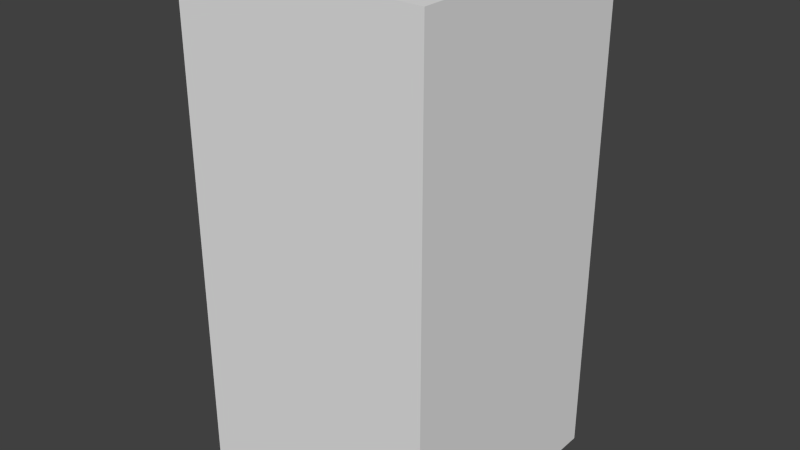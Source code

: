 # Source: redEyeEight.blend  (saved by Blender 2.68.0; exported with 4.5.12 LTS)
import bpy
from mathutils import Matrix  # noqa: F401  (used for matrix-valued properties, if any)

bpy.ops.wm.read_factory_settings(use_empty=True)
scene = bpy.context.scene
scene.name = 'Scene'

# ---- collections
col_collection_1 = bpy.data.collections.new('Collection 1'); scene.collection.children.link(col_collection_1)

# ---- world
world_world = bpy.data.worlds.new('World'); scene.world = world_world
world_world.color = (0.05088, 0.05088, 0.05088)
world_world.use_sun_shadow = False
world_world.sun_shadow_jitter_overblur = 0.0
world_world.cycles.sampling_method = 'MANUAL'
world_world.cycles.sample_map_resolution = 256

# ---- meshes
me_redeyeeight = bpy.data.meshes.new('redEyeEight')
me_redeyeeight.from_pydata([(-0.5, -0.5, -1.0), (-0.5, 0.5, -1.0), (0.5, 0.5, -1.0), (0.5, -0.5, -1.0), (-0.5, -0.5, 1.0), (-0.5, 0.5, 1.0), (0.5, 0.5, 1.0), (0.5, -0.5, 1.0)], [], [(4, 5, 1, 0), (5, 6, 2, 1), (6, 7, 3, 2), (7, 4, 0, 3), (0, 1, 2, 3), (7, 6, 5, 4)])
me_redeyeeight.use_remesh_preserve_volume = False
me_redeyeeight.use_remesh_preserve_attributes = False
me_redeyeeight.use_mirror_vertex_groups = False
me_redeyeeight.update()

# ---- objects
ob_redeyeeight = bpy.data.objects.new('redEyeEight', me_redeyeeight)

# ---- transforms, parenting, visibility, modifiers, constraints
ob_redeyeeight.location = (0.0, 0.0, 0.0)
ob_redeyeeight.lineart.crease_threshold = 0.0

# ---- collection membership
col_collection_1.objects.link(ob_redeyeeight)

# ---- scene / render settings (as saved in the file)
scene.frame_start = 1; scene.frame_end = 250; scene.frame_set(1)
scene.render.engine = 'BLENDER_EEVEE_NEXT'
scene.render.image_settings.color_mode = 'RGB'
scene.render.image_settings.compression = 90
scene.render.resolution_percentage = 50
scene.render.dither_intensity = 0.0
scene.cycles.use_denoising = False
scene.cycles.samples = 10
scene.cycles.sampling_pattern = 'TABULATED_SOBOL'
scene.cycles.light_sampling_threshold = 0.0
scene.cycles.use_adaptive_sampling = False
scene.cycles.use_light_tree = False
scene.cycles.blur_glossy = 0.0
scene.cycles.volume_bounces = 1
scene.cycles.pixel_filter_type = 'GAUSSIAN'
scene.cycles.sample_clamp_indirect = 0.0
scene.view_settings.view_transform = 'Standard'
bpy.context.view_layer.update()

# ---- added for rendering (the .blend has no active camera and no usable light): camera, sun
cam_auto = bpy.data.cameras.new('AutoCamera')
cam_auto.lens = 50.0
cam_auto.sensor_width = 36.0
cam_auto.clip_end = 1000.0
ob_auto_camera = bpy.data.objects.new('AutoCamera', cam_auto)
scene.collection.objects.link(ob_auto_camera)
ob_auto_camera.location = (2.26633, -2.71959, 1.81306)
ob_auto_camera.rotation_euler = (1.09748, -7.21219e-08, 0.694738)
scene.camera = ob_auto_camera
light_auto_sun = bpy.data.lights.new('AutoSun', 'SUN')
light_auto_sun.energy = 3.0
light_auto_sun.angle = 0.0523599
ob_auto_sun = bpy.data.objects.new('AutoSun', light_auto_sun)
scene.collection.objects.link(ob_auto_sun)
ob_auto_sun.rotation_euler = (0.872665, 0.174533, 0.523599)
bpy.context.view_layer.update()

